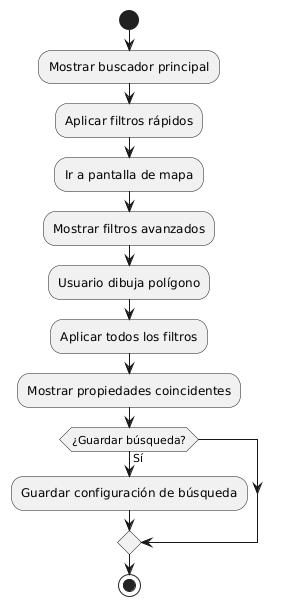

The diagram above was rendered by PlantUML. Its source (embedded in the PNG):
@startuml
start
:Mostrar buscador principal;
:Aplicar filtros rápidos;
:Ir a pantalla de mapa;
:Mostrar filtros avanzados;
:Usuario dibuja polígono;
:Aplicar todos los filtros;
:Mostrar propiedades coincidentes;
if (¿Guardar búsqueda?) then (Sí)
  :Guardar configuración de búsqueda;
endif
stop
@enduml